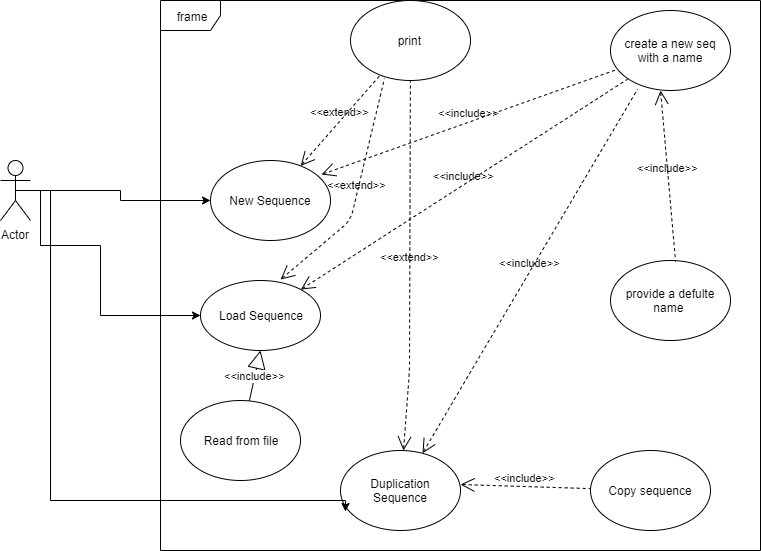

The diagram above was exported from draw.io. Its source (the exported page's mxGraphModel, read from the mxfile embedded in the PNG):
<mxGraphModel dx="854" dy="387" grid="1" gridSize="10" guides="1" tooltips="1" connect="1" arrows="1" fold="1" page="1" pageScale="1" pageWidth="827" pageHeight="1169" math="0" shadow="0">
  <root>
    <mxCell id="0" />
    <mxCell id="1" parent="0" />
    <mxCell id="56rSkCiqmWxsK5iKyf_n-1" value="Actor" style="shape=umlActor;verticalLabelPosition=bottom;labelBackgroundColor=#ffffff;verticalAlign=top;html=1;outlineConnect=0;" parent="1" vertex="1">
      <mxGeometry x="50" y="180" width="30" height="60" as="geometry" />
    </mxCell>
    <mxCell id="56rSkCiqmWxsK5iKyf_n-14" value="frame" style="shape=umlFrame;whiteSpace=wrap;html=1;" parent="1" vertex="1">
      <mxGeometry x="210" y="20" width="600" height="550" as="geometry" />
    </mxCell>
    <mxCell id="56rSkCiqmWxsK5iKyf_n-16" style="edgeStyle=orthogonalEdgeStyle;rounded=0;orthogonalLoop=1;jettySize=auto;html=1;" parent="1" target="56rSkCiqmWxsK5iKyf_n-17" edge="1">
      <mxGeometry relative="1" as="geometry">
        <mxPoint x="80" y="210" as="sourcePoint" />
      </mxGeometry>
    </mxCell>
    <mxCell id="56rSkCiqmWxsK5iKyf_n-17" value="New Sequence" style="ellipse;whiteSpace=wrap;html=1;" parent="1" vertex="1">
      <mxGeometry x="260" y="180" width="120" height="80" as="geometry" />
    </mxCell>
    <mxCell id="56rSkCiqmWxsK5iKyf_n-18" value="create a new seq with a name" style="ellipse;whiteSpace=wrap;html=1;" parent="1" vertex="1">
      <mxGeometry x="660" y="30" width="120" height="80" as="geometry" />
    </mxCell>
    <mxCell id="56rSkCiqmWxsK5iKyf_n-19" value="provide a defulte name&amp;nbsp;" style="ellipse;whiteSpace=wrap;html=1;" parent="1" vertex="1">
      <mxGeometry x="660" y="280" width="120" height="80" as="geometry" />
    </mxCell>
    <mxCell id="56rSkCiqmWxsK5iKyf_n-27" value="Load Sequence" style="ellipse;whiteSpace=wrap;html=1;" parent="1" vertex="1">
      <mxGeometry x="250" y="300" width="120" height="70" as="geometry" />
    </mxCell>
    <mxCell id="56rSkCiqmWxsK5iKyf_n-28" value="Duplication Sequence" style="ellipse;whiteSpace=wrap;html=1;" parent="1" vertex="1">
      <mxGeometry x="390" y="470" width="120" height="80" as="geometry" />
    </mxCell>
    <mxCell id="56rSkCiqmWxsK5iKyf_n-33" value="Read from file" style="ellipse;whiteSpace=wrap;html=1;" parent="1" vertex="1">
      <mxGeometry x="230" y="420" width="120" height="80" as="geometry" />
    </mxCell>
    <mxCell id="56rSkCiqmWxsK5iKyf_n-38" value="&amp;lt;&amp;lt;include&amp;gt;&amp;gt;&lt;br&gt;" style="endArrow=block;endSize=16;endFill=0;html=1;entryX=0.5;entryY=1;entryDx=0;entryDy=0;" parent="1" source="56rSkCiqmWxsK5iKyf_n-33" target="56rSkCiqmWxsK5iKyf_n-27" edge="1">
      <mxGeometry width="160" relative="1" as="geometry">
        <mxPoint x="590" y="130" as="sourcePoint" />
        <mxPoint x="381.114552948751" y="259.5089771717745" as="targetPoint" />
      </mxGeometry>
    </mxCell>
    <mxCell id="56rSkCiqmWxsK5iKyf_n-39" value="Copy sequence" style="ellipse;whiteSpace=wrap;html=1;" parent="1" vertex="1">
      <mxGeometry x="640" y="470" width="120" height="80" as="geometry" />
    </mxCell>
    <mxCell id="56rSkCiqmWxsK5iKyf_n-42" value="print&amp;nbsp;" style="ellipse;whiteSpace=wrap;html=1;" parent="1" vertex="1">
      <mxGeometry x="400" y="20" width="120" height="80" as="geometry" />
    </mxCell>
    <mxCell id="56rSkCiqmWxsK5iKyf_n-47" style="edgeStyle=orthogonalEdgeStyle;rounded=0;orthogonalLoop=1;jettySize=auto;html=1;entryX=0;entryY=0.5;entryDx=0;entryDy=0;exitX=0.5;exitY=0.5;exitDx=0;exitDy=0;exitPerimeter=0;" parent="1" source="56rSkCiqmWxsK5iKyf_n-1" target="56rSkCiqmWxsK5iKyf_n-27" edge="1">
      <mxGeometry relative="1" as="geometry">
        <mxPoint x="90" y="220" as="sourcePoint" />
        <mxPoint x="330" y="150" as="targetPoint" />
        <Array as="points">
          <mxPoint x="90" y="210" />
          <mxPoint x="90" y="265" />
          <mxPoint x="150" y="265" />
          <mxPoint x="150" y="335" />
        </Array>
      </mxGeometry>
    </mxCell>
    <mxCell id="56rSkCiqmWxsK5iKyf_n-48" style="edgeStyle=orthogonalEdgeStyle;rounded=0;orthogonalLoop=1;jettySize=auto;html=1;entryX=0.042;entryY=0.763;entryDx=0;entryDy=0;entryPerimeter=0;" parent="1" source="56rSkCiqmWxsK5iKyf_n-1" target="56rSkCiqmWxsK5iKyf_n-28" edge="1">
      <mxGeometry relative="1" as="geometry">
        <mxPoint x="100" y="230" as="sourcePoint" />
        <mxPoint x="270" y="275" as="targetPoint" />
        <Array as="points">
          <mxPoint x="100" y="210" />
          <mxPoint x="100" y="520" />
          <mxPoint x="395" y="520" />
        </Array>
      </mxGeometry>
    </mxCell>
    <mxCell id="56rSkCiqmWxsK5iKyf_n-50" value="&amp;lt;&amp;lt;extend&amp;gt;&amp;gt;" style="edgeStyle=none;html=1;startArrow=open;endArrow=none;startSize=12;verticalAlign=bottom;dashed=1;labelBackgroundColor=none;" parent="1" source="56rSkCiqmWxsK5iKyf_n-17" target="56rSkCiqmWxsK5iKyf_n-42" edge="1">
      <mxGeometry width="160" relative="1" as="geometry">
        <mxPoint x="50" y="570" as="sourcePoint" />
        <mxPoint x="210" y="570" as="targetPoint" />
      </mxGeometry>
    </mxCell>
    <mxCell id="56rSkCiqmWxsK5iKyf_n-52" value="&amp;lt;&amp;lt;extend&amp;gt;&amp;gt;" style="edgeStyle=none;html=1;startArrow=open;endArrow=none;startSize=12;verticalAlign=bottom;dashed=1;labelBackgroundColor=none;exitX=0.667;exitY=-0.014;exitDx=0;exitDy=0;exitPerimeter=0;entryX=0.283;entryY=0.975;entryDx=0;entryDy=0;entryPerimeter=0;" parent="1" source="56rSkCiqmWxsK5iKyf_n-27" edge="1" target="56rSkCiqmWxsK5iKyf_n-42">
      <mxGeometry width="160" relative="1" as="geometry">
        <mxPoint x="360.3037835963321" y="170.47670223202658" as="sourcePoint" />
        <mxPoint x="420" y="110" as="targetPoint" />
        <Array as="points">
          <mxPoint x="400" y="240" />
        </Array>
      </mxGeometry>
    </mxCell>
    <mxCell id="56rSkCiqmWxsK5iKyf_n-53" value="&amp;lt;&amp;lt;extend&amp;gt;&amp;gt;" style="edgeStyle=none;html=1;startArrow=open;endArrow=none;startSize=12;verticalAlign=bottom;dashed=1;labelBackgroundColor=none;" parent="1" source="56rSkCiqmWxsK5iKyf_n-28" target="56rSkCiqmWxsK5iKyf_n-42" edge="1">
      <mxGeometry width="160" relative="1" as="geometry">
        <mxPoint x="370.3037835963321" y="180.47670223202658" as="sourcePoint" />
        <mxPoint x="419.6391233170316" y="124.50099623064602" as="targetPoint" />
        <Array as="points">
          <mxPoint x="459" y="390" />
        </Array>
      </mxGeometry>
    </mxCell>
    <mxCell id="56rSkCiqmWxsK5iKyf_n-54" value="&amp;lt;&amp;lt;include&amp;gt;&amp;gt;" style="edgeStyle=none;html=1;startArrow=open;endArrow=none;startSize=12;verticalAlign=bottom;dashed=1;labelBackgroundColor=none;exitX=0.925;exitY=0.175;exitDx=0;exitDy=0;exitPerimeter=0;" parent="1" target="56rSkCiqmWxsK5iKyf_n-18" edge="1" source="56rSkCiqmWxsK5iKyf_n-17">
      <mxGeometry width="160" relative="1" as="geometry">
        <mxPoint x="380.3037835963321" y="190.47670223202658" as="sourcePoint" />
        <mxPoint x="429.6391233170316" y="134.50099623064602" as="targetPoint" />
      </mxGeometry>
    </mxCell>
    <mxCell id="56rSkCiqmWxsK5iKyf_n-55" value="&amp;lt;&amp;lt;include&amp;gt;&amp;gt;" style="edgeStyle=none;html=1;startArrow=open;endArrow=none;startSize=12;verticalAlign=bottom;dashed=1;labelBackgroundColor=none;" parent="1" source="56rSkCiqmWxsK5iKyf_n-27" edge="1">
      <mxGeometry width="160" relative="1" as="geometry">
        <mxPoint x="390.3037835963321" y="200.47670223202658" as="sourcePoint" />
        <mxPoint x="677.0069861685868" y="98.75858896687203" as="targetPoint" />
      </mxGeometry>
    </mxCell>
    <mxCell id="56rSkCiqmWxsK5iKyf_n-56" value="&amp;lt;&amp;lt;include&amp;gt;&amp;gt;" style="edgeStyle=none;html=1;startArrow=open;endArrow=none;startSize=12;verticalAlign=bottom;dashed=1;labelBackgroundColor=none;" parent="1" source="56rSkCiqmWxsK5iKyf_n-28" edge="1">
      <mxGeometry width="160" relative="1" as="geometry">
        <mxPoint x="400.3037835963321" y="210.47670223202658" as="sourcePoint" />
        <mxPoint x="687.0069861685868" y="108.75858896687203" as="targetPoint" />
      </mxGeometry>
    </mxCell>
    <mxCell id="56rSkCiqmWxsK5iKyf_n-57" value="&amp;lt;&amp;lt;include&amp;gt;&amp;gt;" style="edgeStyle=none;html=1;startArrow=open;endArrow=none;startSize=12;verticalAlign=bottom;dashed=1;labelBackgroundColor=none;exitX=1;exitY=0.425;exitDx=0;exitDy=0;exitPerimeter=0;" parent="1" source="56rSkCiqmWxsK5iKyf_n-28" target="56rSkCiqmWxsK5iKyf_n-39" edge="1">
      <mxGeometry width="160" relative="1" as="geometry">
        <mxPoint x="481.9951228190564" y="482.7846234158583" as="sourcePoint" />
        <mxPoint x="697.0069861685868" y="118.75858896687203" as="targetPoint" />
      </mxGeometry>
    </mxCell>
    <mxCell id="8gOCfSInyy5BvFWt1iRR-1" value="&amp;lt;&amp;lt;include&amp;gt;&amp;gt;" style="edgeStyle=none;html=1;startArrow=open;endArrow=none;startSize=12;verticalAlign=bottom;dashed=1;labelBackgroundColor=none;exitX=0.417;exitY=1;exitDx=0;exitDy=0;exitPerimeter=0;" edge="1" parent="1" source="56rSkCiqmWxsK5iKyf_n-18">
      <mxGeometry width="160" relative="1" as="geometry">
        <mxPoint x="595" y="277" as="sourcePoint" />
        <mxPoint x="725.067199954719" y="281.10738526172804" as="targetPoint" />
      </mxGeometry>
    </mxCell>
  </root>
</mxGraphModel>